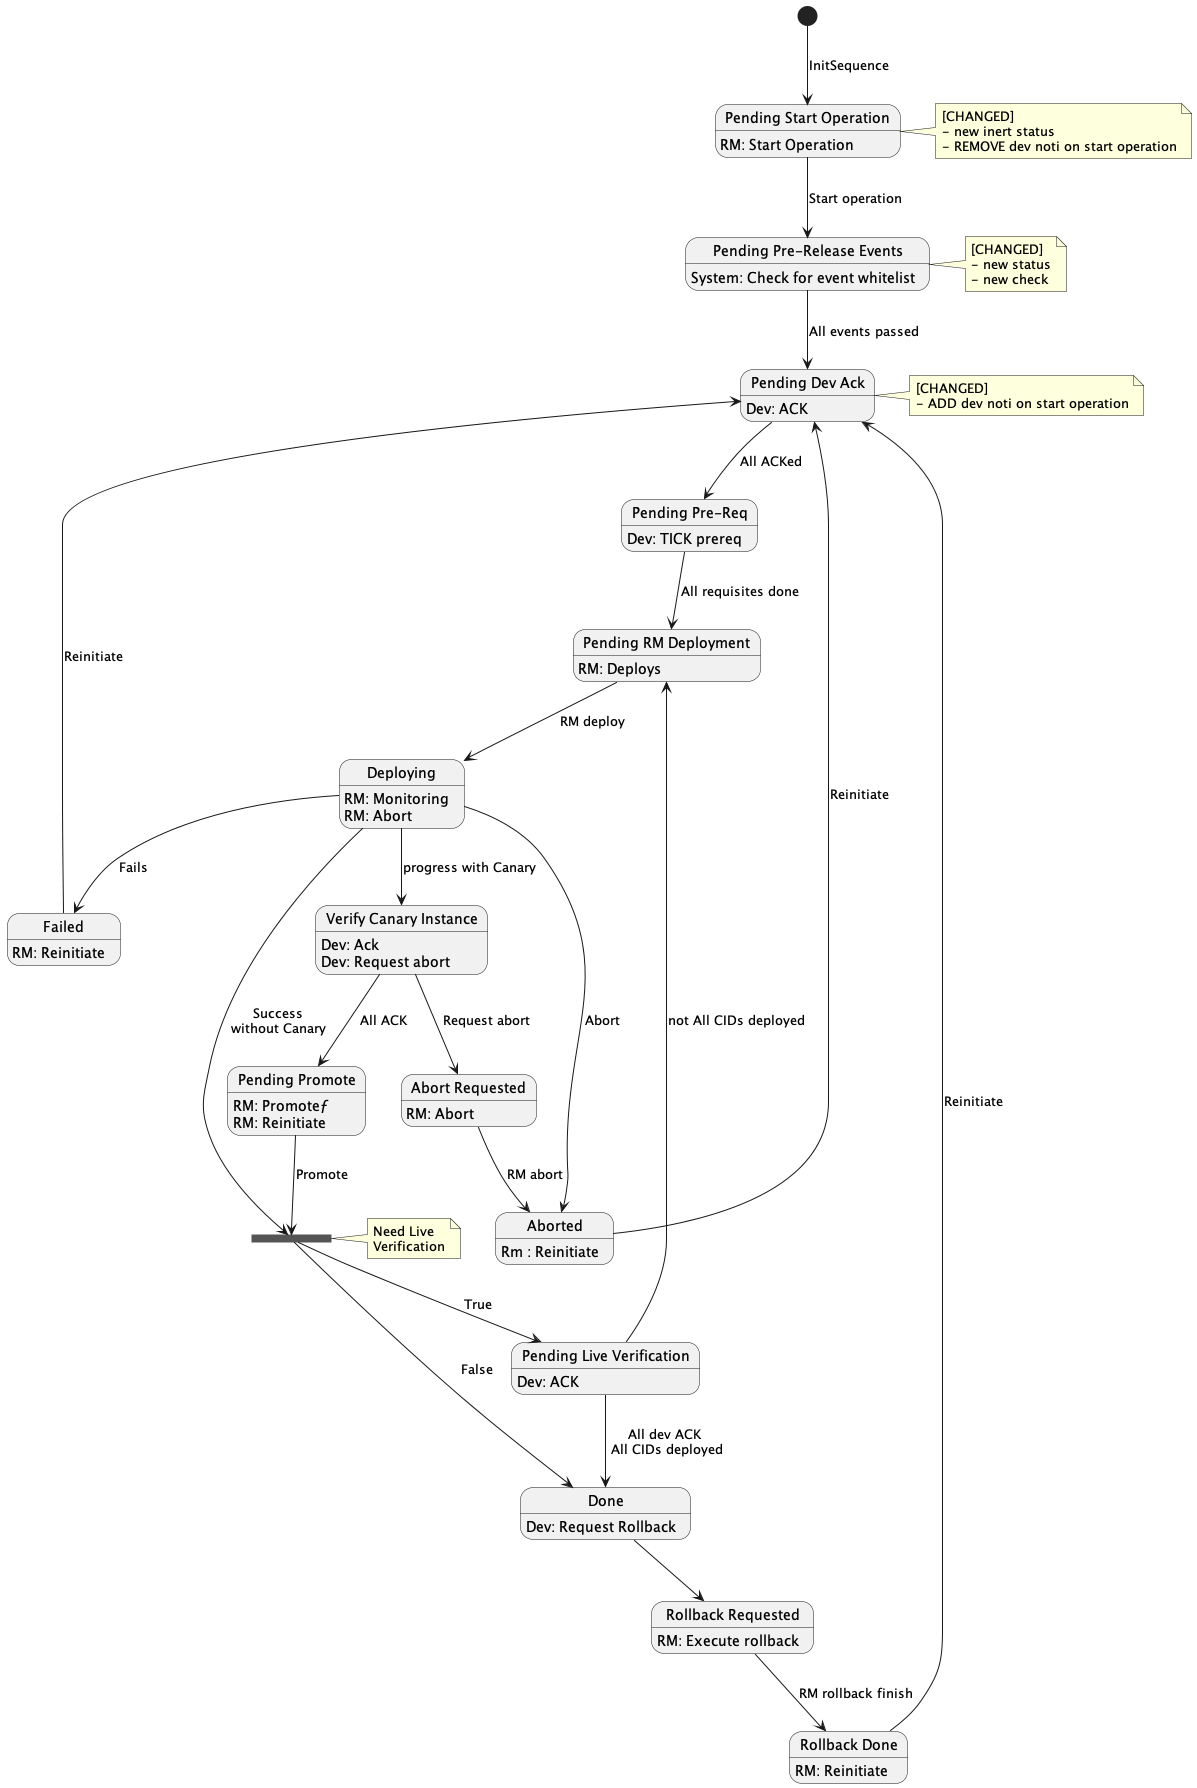

The diagram above was rendered by PlantUML. Its source (embedded in the PNG):
@startuml

state "Pending Start Operation" as preOp
state "Pending Dev Ack" as pendingDevAck
state "Pending Pre-Release Events" as pendingPreReleaseEvents
state "Pending Pre-Req" as pendingPreReq
state "Pending RM Deployment" as pendingRMDeploy
state "Verify Canary Instance" as verifyCanary
state "Pending Live Verification" as pendingLiveVer
state pendingLiveVerFork <<fork>>
state "Pending Promote" as pendingPromote
state "Abort Requested" as abortRequested
state "Rollback Requested" as rollbackRequested
state "Rollback Done" as rollbackDone


[*] --> preOp : InitSequence
note right of preOp : [CHANGED]\n- new inert status\n- REMOVE dev noti on start operation
preOp: RM: Start Operation

note right of pendingPreReleaseEvents : [CHANGED] \n- new status\n- new check
preOp --> pendingPreReleaseEvents : Start operation

pendingPreReleaseEvents --> pendingDevAck : All events passed
pendingPreReleaseEvents: System: Check for event whitelist

note right of pendingDevAck : [CHANGED]\n- ADD dev noti on start operation
pendingDevAck: Dev: ACK
pendingDevAck --> pendingPreReq : All ACKed

pendingPreReq: Dev: TICK prereq

pendingPreReq --> pendingRMDeploy : All requisites done
pendingRMDeploy: RM: Deploys

pendingRMDeploy --> Deploying : RM deploy
Deploying : RM: Monitoring
Deploying : RM: Abort

Deploying --> Aborted : Abort

Deploying --> Failed : Fails

Failed --> pendingDevAck : Reinitiate
Failed: RM: Reinitiate

Deploying --> verifyCanary : progress with Canary
verifyCanary: Dev: Ack
verifyCanary: Dev: Request abort

verifyCanary --> pendingPromote : All ACK
pendingPromote: RM: Promoteƒ

verifyCanary --> abortRequested : Request abort
abortRequested: RM: Abort

abortRequested --> Aborted : RM abort
Aborted: Rm : Reinitiate

Aborted --> pendingDevAck : Reinitiate
pendingPromote: RM: Reinitiate

pendingPromote --> pendingLiveVerFork : Promote
note right of pendingLiveVerFork : Need Live\nVerification
pendingLiveVerFork --> pendingLiveVer : True
pendingLiveVerFork --> Done : False

pendingLiveVer --> Done :All dev ACK\n All CIDs deployed
pendingLiveVer --> pendingRMDeploy : not All CIDs deployed
pendingLiveVer: Dev: ACK

Deploying --> pendingLiveVerFork : Success\nwithout Canary

Done: Dev: Request Rollback

Done --> rollbackRequested
rollbackRequested: RM: Execute rollback

rollbackRequested --> rollbackDone : RM rollback finish
rollbackDone: RM: Reinitiate

rollbackDone --> pendingDevAck : Reinitiate

@enduml